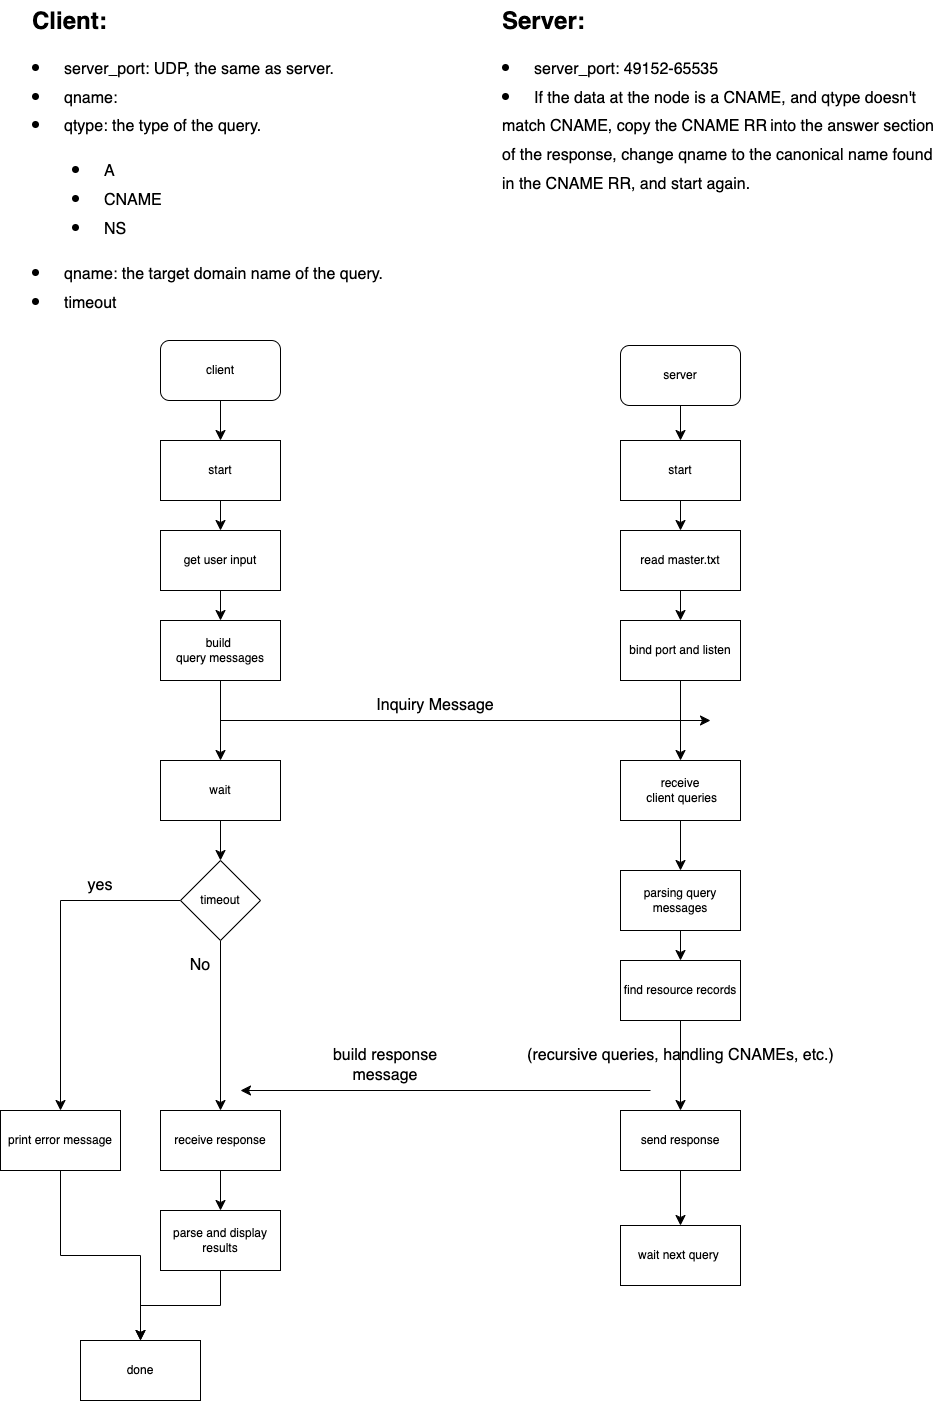

The diagram above was exported from draw.io. Its source (the exported page's mxGraphModel, read from the mxfile embedded in the PNG):
<mxGraphModel dx="897" dy="759" grid="1" gridSize="10" guides="1" tooltips="1" connect="1" arrows="1" fold="1" page="1" pageScale="1" pageWidth="1100" pageHeight="850" background="none" math="0" shadow="0">
  <root>
    <mxCell id="0" />
    <mxCell id="1" parent="0" />
    <mxCell id="in9wpP-KXbtq4833XMke-3" value="&lt;h1 style=&quot;margin-top: 0px;&quot;&gt;Client:&lt;/h1&gt;&lt;h1 style=&quot;margin-top: 0px;&quot;&gt;&lt;li style=&quot;&quot;&gt;&lt;span style=&quot;font-size: 16px; font-weight: 400; background-color: initial;&quot;&gt;server_port: UDP, the same as server.&lt;/span&gt;&lt;br&gt;&lt;/li&gt;&lt;li style=&quot;&quot;&gt;&lt;span style=&quot;font-size: 16px; font-weight: 400; background-color: initial;&quot;&gt;qname:&amp;nbsp;&lt;/span&gt;&lt;/li&gt;&lt;li style=&quot;&quot;&gt;&lt;span style=&quot;font-size: 16px; font-weight: 400;&quot;&gt;qtype: the type of the query.&lt;/span&gt;&lt;/li&gt;&lt;/h1&gt;&lt;blockquote style=&quot;margin: 0 0 0 40px; border: none; padding: 0px;&quot;&gt;&lt;h1 style=&quot;margin-top: 0px;&quot;&gt;&lt;li style=&quot;&quot;&gt;&lt;span style=&quot;font-size: 16px; font-weight: 400;&quot;&gt;A&lt;/span&gt;&lt;/li&gt;&lt;li style=&quot;&quot;&gt;&lt;span style=&quot;font-size: 16px; font-weight: 400;&quot;&gt;CNAME&lt;/span&gt;&lt;/li&gt;&lt;li style=&quot;&quot;&gt;&lt;span style=&quot;font-size: 16px; font-weight: 400;&quot;&gt;NS&lt;/span&gt;&lt;/li&gt;&lt;/h1&gt;&lt;/blockquote&gt;&lt;h1 style=&quot;margin-top: 0px;&quot;&gt;&lt;li style=&quot;&quot;&gt;&lt;span style=&quot;font-size: 16px; font-weight: 400;&quot;&gt;qname: the target domain name of the query.&lt;/span&gt;&lt;/li&gt;&lt;li style=&quot;&quot;&gt;&lt;span style=&quot;font-size: 16px; font-weight: 400;&quot;&gt;timeout&lt;/span&gt;&lt;/li&gt;&lt;/h1&gt;" style="text;html=1;whiteSpace=wrap;overflow=hidden;rounded=0;" vertex="1" parent="1">
      <mxGeometry x="30" y="20" width="380" height="340" as="geometry" />
    </mxCell>
    <mxCell id="in9wpP-KXbtq4833XMke-4" value="&lt;h1 style=&quot;margin-top: 0px;&quot;&gt;Server:&lt;/h1&gt;&lt;h1 style=&quot;margin-top: 0px;&quot;&gt;&lt;li style=&quot;&quot;&gt;&lt;span style=&quot;font-size: 16px; font-weight: 400; background-color: initial;&quot;&gt;server_port: 49152-65535&lt;/span&gt;&lt;/li&gt;&lt;li style=&quot;&quot;&gt;&lt;span style=&quot;background-color: initial; font-size: 12px; font-weight: normal;&quot;&gt;&lt;font style=&quot;font-size: 16px;&quot;&gt;If the data at the node is a CNAME, and qtype doesn't match CNAME, copy the CNAME RR&lt;/font&gt;&lt;/span&gt;&lt;span style=&quot;background-color: initial; font-size: 12px; font-weight: normal;&quot;&gt; &lt;/span&gt;&lt;span style=&quot;background-color: initial; font-size: 16px; font-weight: normal;&quot;&gt;into the answer section of the response, change qname to the canonical name found in &lt;/span&gt;&lt;span style=&quot;background-color: initial; font-size: 16px; font-weight: normal;&quot;&gt;the CNAME RR, and start again.&lt;/span&gt;&lt;br&gt;&lt;/li&gt;&lt;/h1&gt;" style="text;html=1;whiteSpace=wrap;overflow=hidden;rounded=0;" vertex="1" parent="1">
      <mxGeometry x="500" y="20" width="440" height="250" as="geometry" />
    </mxCell>
    <mxCell id="in9wpP-KXbtq4833XMke-7" style="edgeStyle=none;curved=1;rounded=0;orthogonalLoop=1;jettySize=auto;html=1;entryX=0.5;entryY=0;entryDx=0;entryDy=0;fontSize=12;startSize=8;endSize=8;" edge="1" parent="1" source="in9wpP-KXbtq4833XMke-5" target="in9wpP-KXbtq4833XMke-6">
      <mxGeometry relative="1" as="geometry" />
    </mxCell>
    <mxCell id="in9wpP-KXbtq4833XMke-5" value="client" style="rounded=1;whiteSpace=wrap;html=1;" vertex="1" parent="1">
      <mxGeometry x="160" y="360" width="120" height="60" as="geometry" />
    </mxCell>
    <mxCell id="in9wpP-KXbtq4833XMke-10" style="edgeStyle=none;curved=1;rounded=0;orthogonalLoop=1;jettySize=auto;html=1;fontSize=12;startSize=8;endSize=8;" edge="1" parent="1" source="in9wpP-KXbtq4833XMke-6" target="in9wpP-KXbtq4833XMke-8">
      <mxGeometry relative="1" as="geometry" />
    </mxCell>
    <mxCell id="in9wpP-KXbtq4833XMke-6" value="start" style="rounded=0;whiteSpace=wrap;html=1;" vertex="1" parent="1">
      <mxGeometry x="160" y="460" width="120" height="60" as="geometry" />
    </mxCell>
    <mxCell id="in9wpP-KXbtq4833XMke-11" style="edgeStyle=none;curved=1;rounded=0;orthogonalLoop=1;jettySize=auto;html=1;fontSize=12;startSize=8;endSize=8;" edge="1" parent="1" source="in9wpP-KXbtq4833XMke-8" target="in9wpP-KXbtq4833XMke-9">
      <mxGeometry relative="1" as="geometry" />
    </mxCell>
    <mxCell id="in9wpP-KXbtq4833XMke-8" value="get user input" style="rounded=0;whiteSpace=wrap;html=1;" vertex="1" parent="1">
      <mxGeometry x="160" y="550" width="120" height="60" as="geometry" />
    </mxCell>
    <mxCell id="in9wpP-KXbtq4833XMke-20" style="edgeStyle=none;curved=1;rounded=0;orthogonalLoop=1;jettySize=auto;html=1;entryX=0.5;entryY=0;entryDx=0;entryDy=0;fontSize=12;startSize=8;endSize=8;" edge="1" parent="1" source="in9wpP-KXbtq4833XMke-9" target="in9wpP-KXbtq4833XMke-19">
      <mxGeometry relative="1" as="geometry" />
    </mxCell>
    <mxCell id="in9wpP-KXbtq4833XMke-9" value="build&amp;nbsp;&lt;div&gt;query messages&lt;/div&gt;" style="rounded=0;whiteSpace=wrap;html=1;" vertex="1" parent="1">
      <mxGeometry x="160" y="640" width="120" height="60" as="geometry" />
    </mxCell>
    <mxCell id="in9wpP-KXbtq4833XMke-16" style="edgeStyle=none;curved=1;rounded=0;orthogonalLoop=1;jettySize=auto;html=1;entryX=0.5;entryY=0;entryDx=0;entryDy=0;fontSize=12;startSize=8;endSize=8;" edge="1" parent="1" source="in9wpP-KXbtq4833XMke-12" target="in9wpP-KXbtq4833XMke-15">
      <mxGeometry relative="1" as="geometry" />
    </mxCell>
    <mxCell id="in9wpP-KXbtq4833XMke-12" value="server" style="rounded=1;whiteSpace=wrap;html=1;" vertex="1" parent="1">
      <mxGeometry x="620" y="365" width="120" height="60" as="geometry" />
    </mxCell>
    <mxCell id="in9wpP-KXbtq4833XMke-18" style="edgeStyle=none;curved=1;rounded=0;orthogonalLoop=1;jettySize=auto;html=1;entryX=0.5;entryY=0;entryDx=0;entryDy=0;fontSize=12;startSize=8;endSize=8;" edge="1" parent="1" source="in9wpP-KXbtq4833XMke-13" target="in9wpP-KXbtq4833XMke-14">
      <mxGeometry relative="1" as="geometry" />
    </mxCell>
    <mxCell id="in9wpP-KXbtq4833XMke-13" value="read master.txt" style="rounded=0;whiteSpace=wrap;html=1;" vertex="1" parent="1">
      <mxGeometry x="620" y="550" width="120" height="60" as="geometry" />
    </mxCell>
    <mxCell id="in9wpP-KXbtq4833XMke-23" style="edgeStyle=none;curved=1;rounded=0;orthogonalLoop=1;jettySize=auto;html=1;entryX=0.5;entryY=0;entryDx=0;entryDy=0;fontSize=12;startSize=8;endSize=8;" edge="1" parent="1" source="in9wpP-KXbtq4833XMke-14" target="in9wpP-KXbtq4833XMke-22">
      <mxGeometry relative="1" as="geometry" />
    </mxCell>
    <mxCell id="in9wpP-KXbtq4833XMke-14" value="bind port and listen" style="rounded=0;whiteSpace=wrap;html=1;" vertex="1" parent="1">
      <mxGeometry x="620" y="640" width="120" height="60" as="geometry" />
    </mxCell>
    <mxCell id="in9wpP-KXbtq4833XMke-17" style="edgeStyle=none;curved=1;rounded=0;orthogonalLoop=1;jettySize=auto;html=1;entryX=0.5;entryY=0;entryDx=0;entryDy=0;fontSize=12;startSize=8;endSize=8;" edge="1" parent="1" source="in9wpP-KXbtq4833XMke-15" target="in9wpP-KXbtq4833XMke-13">
      <mxGeometry relative="1" as="geometry" />
    </mxCell>
    <mxCell id="in9wpP-KXbtq4833XMke-15" value="start" style="rounded=0;whiteSpace=wrap;html=1;" vertex="1" parent="1">
      <mxGeometry x="620" y="460" width="120" height="60" as="geometry" />
    </mxCell>
    <mxCell id="in9wpP-KXbtq4833XMke-28" style="edgeStyle=none;curved=1;rounded=0;orthogonalLoop=1;jettySize=auto;html=1;entryX=0.5;entryY=0;entryDx=0;entryDy=0;fontSize=12;startSize=8;endSize=8;" edge="1" parent="1" source="in9wpP-KXbtq4833XMke-19" target="in9wpP-KXbtq4833XMke-27">
      <mxGeometry relative="1" as="geometry" />
    </mxCell>
    <mxCell id="in9wpP-KXbtq4833XMke-19" value="wait" style="rounded=0;whiteSpace=wrap;html=1;" vertex="1" parent="1">
      <mxGeometry x="160" y="780" width="120" height="60" as="geometry" />
    </mxCell>
    <mxCell id="in9wpP-KXbtq4833XMke-44" value="" style="edgeStyle=none;curved=1;rounded=0;orthogonalLoop=1;jettySize=auto;html=1;fontSize=12;startSize=8;endSize=8;" edge="1" parent="1" source="in9wpP-KXbtq4833XMke-22" target="in9wpP-KXbtq4833XMke-43">
      <mxGeometry relative="1" as="geometry" />
    </mxCell>
    <mxCell id="in9wpP-KXbtq4833XMke-22" value="receive&lt;div&gt;&amp;nbsp;client queries&lt;/div&gt;" style="rounded=0;whiteSpace=wrap;html=1;" vertex="1" parent="1">
      <mxGeometry x="620" y="780" width="120" height="60" as="geometry" />
    </mxCell>
    <mxCell id="in9wpP-KXbtq4833XMke-24" value="" style="endArrow=classic;html=1;rounded=0;fontSize=12;startSize=8;endSize=8;curved=1;" edge="1" parent="1">
      <mxGeometry width="50" height="50" relative="1" as="geometry">
        <mxPoint x="220" y="740" as="sourcePoint" />
        <mxPoint x="710" y="740" as="targetPoint" />
      </mxGeometry>
    </mxCell>
    <mxCell id="in9wpP-KXbtq4833XMke-26" value="Inquiry Message" style="text;html=1;align=center;verticalAlign=middle;whiteSpace=wrap;rounded=0;fontSize=16;" vertex="1" parent="1">
      <mxGeometry x="360" y="700" width="150" height="50" as="geometry" />
    </mxCell>
    <mxCell id="in9wpP-KXbtq4833XMke-29" style="edgeStyle=none;curved=1;rounded=0;orthogonalLoop=1;jettySize=auto;html=1;fontSize=12;startSize=8;endSize=8;entryX=0.5;entryY=0;entryDx=0;entryDy=0;" edge="1" parent="1" source="in9wpP-KXbtq4833XMke-27" target="in9wpP-KXbtq4833XMke-30">
      <mxGeometry relative="1" as="geometry">
        <mxPoint x="220" y="1000" as="targetPoint" />
      </mxGeometry>
    </mxCell>
    <mxCell id="in9wpP-KXbtq4833XMke-35" style="edgeStyle=orthogonalEdgeStyle;rounded=0;orthogonalLoop=1;jettySize=auto;html=1;entryX=0.5;entryY=0;entryDx=0;entryDy=0;fontSize=12;startSize=8;endSize=8;exitX=0;exitY=0.5;exitDx=0;exitDy=0;elbow=vertical;" edge="1" parent="1" source="in9wpP-KXbtq4833XMke-27" target="in9wpP-KXbtq4833XMke-32">
      <mxGeometry relative="1" as="geometry" />
    </mxCell>
    <mxCell id="in9wpP-KXbtq4833XMke-27" value="timeout" style="rhombus;whiteSpace=wrap;html=1;" vertex="1" parent="1">
      <mxGeometry x="180" y="880" width="80" height="80" as="geometry" />
    </mxCell>
    <mxCell id="in9wpP-KXbtq4833XMke-39" style="edgeStyle=none;curved=1;rounded=0;orthogonalLoop=1;jettySize=auto;html=1;entryX=0.5;entryY=0;entryDx=0;entryDy=0;fontSize=12;startSize=8;endSize=8;" edge="1" parent="1" source="in9wpP-KXbtq4833XMke-30" target="in9wpP-KXbtq4833XMke-38">
      <mxGeometry relative="1" as="geometry" />
    </mxCell>
    <mxCell id="in9wpP-KXbtq4833XMke-30" value="receive response" style="rounded=0;whiteSpace=wrap;html=1;" vertex="1" parent="1">
      <mxGeometry x="160" y="1130" width="120" height="60" as="geometry" />
    </mxCell>
    <mxCell id="in9wpP-KXbtq4833XMke-41" style="edgeStyle=orthogonalEdgeStyle;rounded=0;orthogonalLoop=1;jettySize=auto;html=1;entryX=0.5;entryY=0;entryDx=0;entryDy=0;fontSize=12;startSize=8;endSize=8;" edge="1" parent="1" source="in9wpP-KXbtq4833XMke-32" target="in9wpP-KXbtq4833XMke-40">
      <mxGeometry relative="1" as="geometry" />
    </mxCell>
    <mxCell id="in9wpP-KXbtq4833XMke-32" value="print error message" style="rounded=0;whiteSpace=wrap;html=1;" vertex="1" parent="1">
      <mxGeometry y="1130" width="120" height="60" as="geometry" />
    </mxCell>
    <mxCell id="in9wpP-KXbtq4833XMke-36" value="yes" style="text;html=1;align=center;verticalAlign=middle;whiteSpace=wrap;rounded=0;fontSize=16;" vertex="1" parent="1">
      <mxGeometry x="70" y="890" width="60" height="30" as="geometry" />
    </mxCell>
    <mxCell id="in9wpP-KXbtq4833XMke-37" value="No" style="text;html=1;align=center;verticalAlign=middle;whiteSpace=wrap;rounded=0;fontSize=16;" vertex="1" parent="1">
      <mxGeometry x="170" y="970" width="60" height="30" as="geometry" />
    </mxCell>
    <mxCell id="in9wpP-KXbtq4833XMke-42" style="edgeStyle=orthogonalEdgeStyle;rounded=0;orthogonalLoop=1;jettySize=auto;html=1;entryX=0.5;entryY=0;entryDx=0;entryDy=0;fontSize=12;startSize=8;endSize=8;" edge="1" parent="1" source="in9wpP-KXbtq4833XMke-38" target="in9wpP-KXbtq4833XMke-40">
      <mxGeometry relative="1" as="geometry" />
    </mxCell>
    <mxCell id="in9wpP-KXbtq4833XMke-38" value="parse and display results" style="rounded=0;whiteSpace=wrap;html=1;" vertex="1" parent="1">
      <mxGeometry x="160" y="1230" width="120" height="60" as="geometry" />
    </mxCell>
    <mxCell id="in9wpP-KXbtq4833XMke-40" value="done" style="rounded=0;whiteSpace=wrap;html=1;" vertex="1" parent="1">
      <mxGeometry x="80" y="1360" width="120" height="60" as="geometry" />
    </mxCell>
    <mxCell id="in9wpP-KXbtq4833XMke-46" style="edgeStyle=none;curved=1;rounded=0;orthogonalLoop=1;jettySize=auto;html=1;fontSize=12;startSize=8;endSize=8;" edge="1" parent="1" source="in9wpP-KXbtq4833XMke-43" target="in9wpP-KXbtq4833XMke-45">
      <mxGeometry relative="1" as="geometry" />
    </mxCell>
    <mxCell id="in9wpP-KXbtq4833XMke-43" value="parsing query messages" style="rounded=0;whiteSpace=wrap;html=1;" vertex="1" parent="1">
      <mxGeometry x="620" y="890" width="120" height="60" as="geometry" />
    </mxCell>
    <mxCell id="in9wpP-KXbtq4833XMke-49" style="edgeStyle=none;curved=1;rounded=0;orthogonalLoop=1;jettySize=auto;html=1;entryX=0.5;entryY=0;entryDx=0;entryDy=0;fontSize=12;startSize=8;endSize=8;" edge="1" parent="1" source="in9wpP-KXbtq4833XMke-45" target="in9wpP-KXbtq4833XMke-48">
      <mxGeometry relative="1" as="geometry" />
    </mxCell>
    <mxCell id="in9wpP-KXbtq4833XMke-45" value="find resource records" style="rounded=0;whiteSpace=wrap;html=1;" vertex="1" parent="1">
      <mxGeometry x="620" y="980" width="120" height="60" as="geometry" />
    </mxCell>
    <mxCell id="in9wpP-KXbtq4833XMke-47" value="(recursive queries, handling CNAMEs, etc.)" style="text;html=1;align=center;verticalAlign=middle;resizable=0;points=[];autosize=1;strokeColor=none;fillColor=none;fontSize=16;" vertex="1" parent="1">
      <mxGeometry x="515" y="1060" width="330" height="30" as="geometry" />
    </mxCell>
    <mxCell id="in9wpP-KXbtq4833XMke-55" style="edgeStyle=none;curved=1;rounded=0;orthogonalLoop=1;jettySize=auto;html=1;entryX=0.5;entryY=0;entryDx=0;entryDy=0;fontSize=12;startSize=8;endSize=8;" edge="1" parent="1" source="in9wpP-KXbtq4833XMke-48" target="in9wpP-KXbtq4833XMke-54">
      <mxGeometry relative="1" as="geometry" />
    </mxCell>
    <mxCell id="in9wpP-KXbtq4833XMke-48" value="send response" style="rounded=0;whiteSpace=wrap;html=1;" vertex="1" parent="1">
      <mxGeometry x="620" y="1130" width="120" height="60" as="geometry" />
    </mxCell>
    <mxCell id="in9wpP-KXbtq4833XMke-50" value="" style="endArrow=classic;html=1;rounded=0;fontSize=12;startSize=8;endSize=8;curved=1;" edge="1" parent="1">
      <mxGeometry width="50" height="50" relative="1" as="geometry">
        <mxPoint x="650" y="1110" as="sourcePoint" />
        <mxPoint x="240" y="1110" as="targetPoint" />
      </mxGeometry>
    </mxCell>
    <mxCell id="in9wpP-KXbtq4833XMke-53" value="build response message" style="text;html=1;align=center;verticalAlign=middle;whiteSpace=wrap;rounded=0;fontSize=16;" vertex="1" parent="1">
      <mxGeometry x="310" y="1070" width="150" height="30" as="geometry" />
    </mxCell>
    <mxCell id="in9wpP-KXbtq4833XMke-54" value="wait next query&amp;nbsp;" style="rounded=0;whiteSpace=wrap;html=1;" vertex="1" parent="1">
      <mxGeometry x="620" y="1245" width="120" height="60" as="geometry" />
    </mxCell>
  </root>
</mxGraphModel>